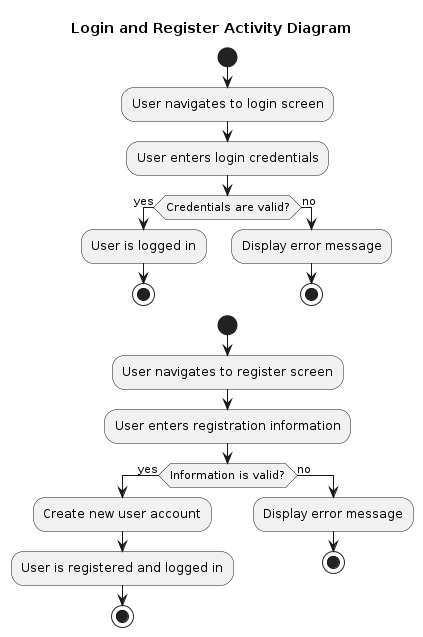

The diagram above was rendered by PlantUML. Its source (embedded in the PNG):
@startuml login_register

title Login and Register Activity Diagram

start

:User navigates to login screen;
:User enters login credentials;
if (Credentials are valid?) then (yes)
  :User is logged in;
  stop
else (no)
  :Display error message;
  stop
endif

start

:User navigates to register screen;
:User enters registration information;
if (Information is valid?) then (yes)
  :Create new user account;
  :User is registered and logged in;
  stop
else (no)
  :Display error message;
  stop
endif

@enduml